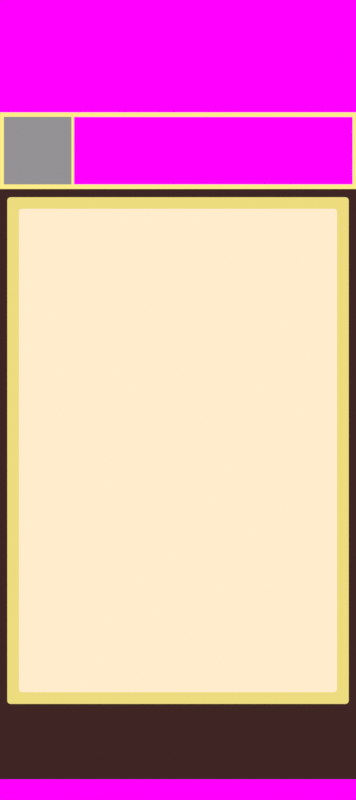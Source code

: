 # Source: mockup.blend  (saved by Blender 5.2.45; exported with 4.5.12 LTS)
import bpy
from mathutils import Matrix  # noqa: F401  (used for matrix-valued properties, if any)

bpy.ops.wm.read_factory_settings(use_empty=True)
scene = bpy.context.scene
scene.name = 'Scene'

# ---- collections
col_collection = bpy.data.collections.new('Collection'); scene.collection.children.link(col_collection)
col_reference = bpy.data.collections.new('Reference'); scene.collection.children.link(col_reference)

# ---- images (referenced by path relative to the original .blend; pixels are not part of the script)
import os
ASSET_DIR = os.environ.get("B2B_ASSET_DIR", "")  # directory of the original .blend (textures are referenced by path, not embedded)
HERE = os.path.dirname(os.path.abspath(__file__))  # packed textures are extracted next to this script under _unpacked/

def load_image(name, relpath, width, height, colorspace="sRGB"):
    """Load a texture the original file referenced (path relative to the .blend, or extracted next to this script)."""
    p = next((c for c in (os.path.join(HERE, relpath), os.path.join(ASSET_DIR, relpath)) if relpath and os.path.exists(c)), "")
    if p:
        img = bpy.data.images.load(p, check_existing=True)
        img.name = name
    else:  # same state as the original file: an image datablock whose file is absent (Cycles renders it pink)
        img = bpy.data.images.new(name, width, height)
        img.source = "FILE"
        img.filepath = "//" + (relpath or name)
    img.colorspace_settings.name = colorspace
    return img
img_lodge_png = load_image('lodge.png', 'lodge.png', 1024, 1024, 'sRGB')
img_screenshot_20261104_163747_png = load_image('Screenshot_20261104-163747.png', 'Screenshot_20261104-163747.png', 1024, 1024, 'sRGB')
img_spyken_loggan_png = load_image('Spyken_loggan.png', 'Spyken_loggan.png', 1024, 1024, 'sRGB')
img_logo_png = load_image('logo.png', 'logo.png', 1024, 1024, 'sRGB')
img_jamshidbek_png = load_image('jamshidbek.png', 'jamshidbek.png', 1024, 1024, 'sRGB')

# ---- materials (node trees are filled in below, after node groups)
mat_background = bpy.data.materials.new('Background')
mat_pone = bpy.data.materials.new('Pone')
mat_gul = bpy.data.materials.new('Gul')
mat_guligen = bpy.data.materials.new('GulIgen')
mat_r_d = bpy.data.materials.new('Röd')
mat_spyken = bpy.data.materials.new('Spyken')
mat_spyken_001 = bpy.data.materials.new('Spyken.001')
mat_sjidbej = bpy.data.materials.new('Sjidbej')

# ---- material node trees
mat_background.use_nodes = True; mat_background.node_tree.nodes.clear()
_N = mat_background.node_tree.nodes; _L = mat_background.node_tree.links
n0 = _N.new('ShaderNodeBsdfPrincipled'); n0.name = 'Principled BSDF'; n0.location = (-200, 100)
n0.inputs[10].default_value = 0.005
n1 = _N.new('ShaderNodeOutputMaterial'); n1.name = 'Material Output'; n1.location = (200, 100)
n2 = _N.new('ShaderNodeTexImage'); n2.name = 'Image Texture'; n2.location = (-606, 89)
n2.image = img_lodge_png
n2.interpolation = 'Cubic'
n3 = _N.new('ShaderNodeTexCoord'); n3.name = 'Texture Coordinate'; n3.location = (-830, -84)
n4 = _N.new('ShaderNodeValToRGB'); n4.name = 'Color Ramp'; n4.location = (-417, 139)
n4.color_ramp.interpolation = 'EASE'
while len(n4.color_ramp.elements) > 1: n4.color_ramp.elements.remove(n4.color_ramp.elements[-1])
n4.color_ramp.elements[0].position = 0.4; n4.color_ramp.elements[0].color = (0.04885, 0.01931, 0.01783, 1.0)
_e = n4.color_ramp.elements.new(0.6); _e.color = (1.0, 0.839, 0.6112, 1.0)
_L.new(n3.outputs[2], n2.inputs[0])
_L.new(n4.outputs[0], n1.inputs[0])
_L.new(n2.outputs[0], n4.inputs[0])
n1.is_active_output = True
mat_pone.use_nodes = True; mat_pone.node_tree.nodes.clear()
_N = mat_pone.node_tree.nodes; _L = mat_pone.node_tree.links
n0 = _N.new('ShaderNodeBsdfPrincipled'); n0.name = 'Principled BSDF'; n0.location = (-54, 100)
n0.inputs[10].default_value = 0.005
n1 = _N.new('ShaderNodeOutputMaterial'); n1.name = 'Material Output'; n1.location = (346, 100)
n2 = _N.new('ShaderNodeTexImage'); n2.name = 'Image Texture'; n2.location = (-412, 77)
n2.image = img_screenshot_20261104_163747_png
n3 = _N.new('ShaderNodeTexCoord'); n3.name = 'Texture Coordinate'; n3.location = (-1037, -47)
n4 = _N.new('ShaderNodeMapping'); n4.name = 'Mapping'; n4.location = (-675, -3)
_L.new(n4.outputs[0], n2.inputs[0])
_L.new(n3.outputs[5], n4.inputs[0])
_L.new(n2.outputs[0], n1.inputs[0])
n1.is_active_output = True
mat_gul.use_nodes = True; mat_gul.node_tree.nodes.clear()
_N = mat_gul.node_tree.nodes; _L = mat_gul.node_tree.links
n0 = _N.new('ShaderNodeOutputMaterial'); n0.name = 'Material Output'; n0.location = (200, 100)
n1 = _N.new('ShaderNodeRGB'); n1.name = 'Color'; n1.location = (-26, 110)
n1.outputs[0].default_value = (1.0, 0.8469, 0.2462, 1.0)
_L.new(n1.outputs[0], n0.inputs[0])
n0.is_active_output = True
mat_guligen.use_nodes = True; mat_guligen.node_tree.nodes.clear()
_N = mat_guligen.node_tree.nodes; _L = mat_guligen.node_tree.links
n0 = _N.new('ShaderNodeOutputMaterial'); n0.name = 'Material Output'; n0.location = (200, 100)
n1 = _N.new('ShaderNodeRGB'); n1.name = 'Color'; n1.location = (-388, 65)
n1.outputs[0].default_value = (1.0, 0.8469, 0.2462, 1.0)
n2 = _N.new('ShaderNodeMixShader'); n2.name = 'Mix Shader'; n2.location = (-20, 90)
n2.inputs[0].default_value = 0.1583
n3 = _N.new('ShaderNodeBsdfTransparent'); n3.name = 'Transparent BSDF'; n3.location = (-265, -108)
_L.new(n2.outputs[0], n0.inputs[0])
_L.new(n1.outputs[0], n2.inputs[1])
_L.new(n3.outputs[0], n2.inputs[2])
n0.is_active_output = True
mat_r_d.use_nodes = True; mat_r_d.node_tree.nodes.clear()
_N = mat_r_d.node_tree.nodes; _L = mat_r_d.node_tree.links
n0 = _N.new('ShaderNodeOutputMaterial'); n0.name = 'Material Output'; n0.location = (200, 100)
n1 = _N.new('ShaderNodeRGB'); n1.name = 'Color'; n1.location = (-388, 65)
n1.outputs[0].default_value = (1.0, 0.8389, 0.6108, 1.0)
n2 = _N.new('ShaderNodeMixShader'); n2.name = 'Mix Shader'; n2.location = (-20, 90)
n2.inputs[0].default_value = 0.0
n3 = _N.new('ShaderNodeBsdfTransparent'); n3.name = 'Transparent BSDF'; n3.location = (-265, -108)
_L.new(n2.outputs[0], n0.inputs[0])
_L.new(n1.outputs[0], n2.inputs[1])
_L.new(n3.outputs[0], n2.inputs[2])
n0.is_active_output = True
mat_spyken.use_nodes = True; mat_spyken.node_tree.nodes.clear()
_N = mat_spyken.node_tree.nodes; _L = mat_spyken.node_tree.links
n0 = _N.new('ShaderNodeBsdfPrincipled'); n0.name = 'Principled BSDF'; n0.location = (-200, 100)
n0.inputs[0].default_value = (0.0, 0.0, 0.0, 1.0)
n0.inputs[2].default_value = 1.0
n0.inputs[10].default_value = 0.005
n1 = _N.new('ShaderNodeOutputMaterial'); n1.name = 'Material Output'; n1.location = (200, 100)
n2 = _N.new('ShaderNodeTexImage'); n2.name = 'Image Texture'; n2.location = (-552, 56)
n2.image = img_spyken_loggan_png
_L.new(n0.outputs[0], n1.inputs[0])
_L.new(n2.outputs[1], n0.inputs[4])
_L.new(n2.outputs[0], n0.inputs[28])
n1.is_active_output = True
mat_spyken_001.use_nodes = True; mat_spyken_001.node_tree.nodes.clear()
_N = mat_spyken_001.node_tree.nodes; _L = mat_spyken_001.node_tree.links
n0 = _N.new('ShaderNodeBsdfPrincipled'); n0.name = 'Principled BSDF'; n0.location = (-200, 100)
n0.inputs[0].default_value = (0.0, 0.0, 0.0, 1.0)
n0.inputs[2].default_value = 1.0
n0.inputs[10].default_value = 0.005
n0.inputs[28].default_value = 1.0
n1 = _N.new('ShaderNodeOutputMaterial'); n1.name = 'Material Output'; n1.location = (200, 100)
n2 = _N.new('ShaderNodeTexImage'); n2.name = 'Image Texture'; n2.location = (-552, 56)
n2.image = img_logo_png
_L.new(n0.outputs[0], n1.inputs[0])
_L.new(n2.outputs[1], n0.inputs[4])
_L.new(n2.outputs[0], n0.inputs[27])
n1.is_active_output = True
mat_sjidbej.use_nodes = True; mat_sjidbej.node_tree.nodes.clear()
_N = mat_sjidbej.node_tree.nodes; _L = mat_sjidbej.node_tree.links
n0 = _N.new('ShaderNodeBsdfPrincipled'); n0.name = 'Principled BSDF'; n0.location = (-200, 100)
n0.inputs[10].default_value = 0.005
n1 = _N.new('ShaderNodeOutputMaterial'); n1.name = 'Material Output'; n1.location = (200, 100)
n2 = _N.new('ShaderNodeTexImage'); n2.name = 'Image Texture'; n2.location = (-501, 80)
n2.image = img_jamshidbek_png
_L.new(n2.outputs[0], n1.inputs[0])
n1.is_active_output = True

# ---- world
world_world = bpy.data.worlds.new('World'); scene.world = world_world
world_world.use_nodes = True; world_world.node_tree.nodes.clear()
_N = world_world.node_tree.nodes; _L = world_world.node_tree.links
n0 = _N.new('ShaderNodeOutputWorld'); n0.name = 'World Output'; n0.location = (300, 300)
n1 = _N.new('ShaderNodeBackground'); n1.name = 'Background'; n1.location = (10, 300)
n1.inputs[0].default_value = (0.05088, 0.05088, 0.05088, 1.0)
_L.new(n1.outputs[0], n0.inputs[0])
n0.is_active_output = True
world_world.color = (0.05088, 0.05088, 0.05088)
world_world.use_sun_shadow = False
world_world.sun_shadow_jitter_overblur = 0.0

# ---- cameras
cam_camera = bpy.data.cameras.new('Camera')
cam_camera.type = 'ORTHO'
cam_camera.ortho_scale = 5.0

# ---- meshes
me_plane = bpy.data.meshes.new('Plane')
me_plane.from_pydata([(-1.143, 0.0, -2.37), (1.143, 0.0, -2.37), (-1.143, 0.0, 1.798), (1.143, 0.0, 1.798)], [], [(0, 1, 3, 2)])
_uv = me_plane.uv_layers.new(name='UVMap')
_uv.uv.foreach_set('vector', [-1.019, -2.269, 2.019, -2.269, 2.019, 3.269, -1.019, 3.269])
me_plane.materials.append(mat_background)
me_plane.update()
me_cube = bpy.data.meshes.new('Cube')
me_cube.from_pydata([(-1.0, -1.0, -1.0), (-1.0, -1.0, 1.0), (-1.0, 1.0, -1.0), (-1.0, 1.0, 1.0), (1.0, -1.0, -1.0), (1.0, -1.0, 1.0), (1.0, 1.0, -1.0), (1.0, 1.0, 1.0)], [], [(0, 1, 3, 2), (2, 3, 7, 6), (6, 7, 5, 4), (4, 5, 1, 0), (2, 6, 4, 0), (7, 3, 1, 5)])
_uv = me_cube.uv_layers.new(name='UVMap')
_uv.uv.foreach_set('vector', [0.375, 0.0, 0.625, 0.0, 0.625, 0.25, 0.375, 0.25, 0.375, 0.25, 0.625, 0.25, 0.625, 0.5, 0.375, 0.5, 0.375, 0.5, 0.625, 0.5, 0.625, 0.75, 0.375, 0.75, 0.375, 0.75, 0.625, 0.75, 0.625, 1.0, 0.375, 1.0, 0.125, 0.5, 0.375, 0.5, 0.375, 0.75, 0.125, 0.75, 0.625, 0.5, 0.875, 0.5, 0.875, 0.75, 0.625, 0.75])
me_cube.materials.append(mat_pone)
me_cube.update()
me_plane_001 = bpy.data.meshes.new('Plane.001')
me_plane_001.from_pydata([(-1.165, 1.319, -1.014e-07), (1.165, 1.319, -1.014e-07), (-1.165, 1.798, -3.487e-08), (1.165, 1.798, -3.487e-08)], [], [(0, 1, 3, 2)])
_uv = me_plane_001.uv_layers.new(name='UVMap')
_uv.uv.foreach_set('vector', [0.0, 0.0, 1.0, 0.0, 1.0, 1.0, 0.0, 1.0])
me_plane_001.materials.append(mat_gul)
me_plane_001.update()
me_plane_002 = bpy.data.meshes.new('Plane.002')
me_plane_002.from_pydata([(-1.067, -1.23, 1.003e-08), (1.067, -1.23, 1.003e-08), (-1.067, 1.937, -4.098e-08), (1.067, 1.937, -4.098e-08)], [], [(0, 1, 3, 2)])
_uv = me_plane_002.uv_layers.new(name='UVMap')
_uv.uv.foreach_set('vector', [0.0, 0.0, 1.0, 0.0, 1.0, 1.0, 0.0, 1.0])
me_plane_002.materials.append(mat_guligen)
me_plane_002.update()
me_plane_003 = bpy.data.meshes.new('Plane.003')
me_plane_003.from_pydata([(-0.9944, 1.865, -3.981e-08), (-0.9944, -1.157, 8.869e-09), (0.9944, -1.157, 8.869e-09), (0.9944, 1.865, -3.981e-08)], [], [(1, 2, 3, 0)])
_uv = me_plane_003.uv_layers.new(name='UVMap')
_uv.uv.foreach_set('vector', [0.03391, 0.02285, 0.9661, 0.02285, 0.9661, 0.9772, 0.03391, 0.9772])
me_plane_003.materials.append(mat_r_d)
me_plane_003.update()
me_plane_004 = bpy.data.meshes.new('Plane.004')
me_plane_004.from_pydata([(-1.0, -1.0, 0.0), (1.0, -1.0, 0.0), (-1.0, 1.0, 0.0), (1.0, 1.0, 0.0)], [], [(0, 1, 3, 2)])
_uv = me_plane_004.uv_layers.new(name='UVMap')
_uv.uv.foreach_set('vector', [0.0, 0.0, 1.0, 0.0, 1.0, 1.0, 0.0, 1.0])
me_plane_004.materials.append(mat_spyken)
me_plane_004.update()
me_plane_005 = bpy.data.meshes.new('Plane.005')
me_plane_005.from_pydata([(-1.0, -1.0, 0.0), (1.0, -1.0, 0.0), (-1.0, 1.0, 0.0), (1.0, 1.0, 0.0)], [], [(0, 1, 3, 2)])
_uv = me_plane_005.uv_layers.new(name='UVMap')
_uv.uv.foreach_set('vector', [0.0, 0.0, 1.0, 0.0, 1.0, 1.0, 0.0, 1.0])
me_plane_005.materials.append(mat_spyken_001)
me_plane_005.update()
me_plane_006 = bpy.data.meshes.new('Plane.006')
me_plane_006.from_pydata([(-1.0, -1.0, 0.0), (1.0, -1.0, 0.0), (-1.0, 1.0, 0.0), (1.0, 1.0, 0.0)], [], [(0, 1, 3, 2)])
_uv = me_plane_006.uv_layers.new(name='UVMap')
_uv.uv.foreach_set('vector', [0.0, 0.0, 1.0, 0.0, 1.0, 1.0, 0.0, 1.0])
me_plane_006.materials.append(mat_sjidbej)
me_plane_006.update()

# ---- objects
ob_empty = bpy.data.objects.new('Empty', img_screenshot_20261104_163747_png)
ob_camera = bpy.data.objects.new('Camera', cam_camera)
ob_plane = bpy.data.objects.new('Plane', me_plane)
ob_cube = bpy.data.objects.new('Cube', me_cube)
ob_plane_001 = bpy.data.objects.new('Plane.001', me_plane_001)
ob_plane_002 = bpy.data.objects.new('Plane.002', me_plane_002)
ob_plane_003 = bpy.data.objects.new('Plane.003', me_plane_003)
ob_plane_004 = bpy.data.objects.new('Plane.004', me_plane_004)
ob_plane_005 = bpy.data.objects.new('Plane.005', me_plane_005)
ob_plane_006 = bpy.data.objects.new('Plane.006', me_plane_006)

# ---- transforms, parenting, visibility, modifiers, constraints
ob_empty.location = (0.0, 1.023e-07, 0.0)
ob_empty.rotation_euler = (1.571, -0.0, -0.0)
ob_empty.empty_display_type = 'IMAGE'
ob_empty.empty_display_size = 5.0
ob_empty.empty_image_depth = 'BACK'
ob_empty.show_empty_image_perspective = False
ob_empty.empty_image_side = 'FRONT'
ob_camera.location = (0.0, -2.0, 0.0)
ob_camera.rotation_euler = (1.571, -0.0, -0.0)
ob_plane.location = (0.0, 0.0, 0.0)
ob_cube.location = (0.0, 0.0, 0.0)
ob_cube.scale = (4.793, 4.793, 4.793)
ob_plane_001.location = (0.0, -0.1, 0.0)
ob_plane_001.rotation_euler = (1.571, 2.22e-16, 2.22e-16)
ob_plane_002.location = (0.0, -0.1, -0.6692)
ob_plane_002.rotation_euler = (1.571, 2.22e-16, 2.22e-16)
_m = ob_plane_002.modifiers.new('Bevel', 'BEVEL')
_m.width = 0.02
_m.width_pct = 0.02
_m.segments = 3
_m.affect = 'VERTICES'
ob_plane_003.location = (0.0, -0.2, -0.6692)
ob_plane_003.rotation_euler = (1.571, 2.22e-16, 2.22e-16)
_m = ob_plane_003.modifiers.new('Bevel', 'BEVEL')
_m.width = 0.02
_m.width_pct = 0.02
_m.segments = 3
_m.affect = 'VERTICES'
ob_plane_004.location = (-0.877, -0.2, 1.559)
ob_plane_004.rotation_euler = (1.571, 2.22e-16, 2.22e-16)
ob_plane_004.scale = (0.211, 0.211, 0.211)
ob_plane_005.location = (0.2208, -0.2, 1.559)
ob_plane_005.rotation_euler = (1.571, 2.22e-16, 2.22e-16)
ob_plane_005.scale = (0.8703, 0.211, 0.211)
ob_plane_006.location = (-0.5236, -3.202e-07, 1.966)
ob_plane_006.rotation_euler = (1.571, 2.22e-16, 2.22e-16)
ob_plane_006.scale = (0.3178, 0.06013, 0.06013)

# ---- collection membership
col_reference.objects.link(ob_empty)
col_reference.objects.link(ob_camera)
col_reference.objects.link(ob_plane)
col_reference.objects.link(ob_cube)
col_reference.objects.link(ob_plane_001)
col_reference.objects.link(ob_plane_002)
col_reference.objects.link(ob_plane_003)
col_reference.objects.link(ob_plane_004)
col_reference.objects.link(ob_plane_005)
col_reference.objects.link(ob_plane_006)

# ---- scene / render settings (as saved in the file)
scene.camera = ob_camera
scene.frame_start = 1; scene.frame_end = 250; scene.frame_set(1)
scene.render.engine = 'BLENDER_EEVEE_NEXT'
scene.render.resolution_x = 1080
scene.render.resolution_y = 2424
scene.render.filter_size = 0.0
scene.render.bake_bias = 0.0
scene.render.bake_samples = 0
scene.eevee.fast_gi_thickness_near = 0.1
scene.eevee.fast_gi_thickness_far = 0.0
scene.view_settings.view_transform = 'Standard'
bpy.context.view_layer.update()
